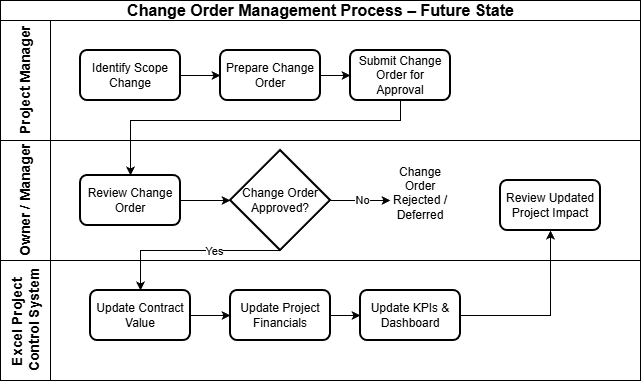

The diagram above was exported from draw.io. Its source (the exported page's mxGraphModel, read from the mxfile embedded in the PNG):
<mxGraphModel dx="1678" dy="874" grid="1" gridSize="10" guides="1" tooltips="1" connect="1" arrows="1" fold="1" page="1" pageScale="1" pageWidth="1100" pageHeight="850" math="0" shadow="0">
  <root>
    <mxCell id="0" />
    <mxCell id="1" parent="0" />
    <mxCell id="b26IiZlyAIKGCFsfyBWU-1" parent="1" style="swimlane;childLayout=stackLayout;resizeParent=1;resizeParentMax=0;horizontal=1;startSize=20;horizontalStack=0;html=1;" value="&lt;div&gt;&lt;font style=&quot;font-size: 16px;&quot;&gt;Change Order Management Process – Future State&lt;/font&gt;&lt;/div&gt;" vertex="1">
      <mxGeometry height="380" width="640" x="220" y="45" as="geometry" />
    </mxCell>
    <mxCell id="b26IiZlyAIKGCFsfyBWU-2" parent="b26IiZlyAIKGCFsfyBWU-1" style="swimlane;startSize=50;horizontal=0;html=1;fontSize=14;" value="Project Manager" vertex="1">
      <mxGeometry height="120" width="640" y="20" as="geometry" />
    </mxCell>
    <mxCell id="b26IiZlyAIKGCFsfyBWU-20" edge="1" parent="b26IiZlyAIKGCFsfyBWU-2" source="b26IiZlyAIKGCFsfyBWU-5" style="edgeStyle=orthogonalEdgeStyle;rounded=0;orthogonalLoop=1;jettySize=auto;html=1;" target="b26IiZlyAIKGCFsfyBWU-6" value="">
      <mxGeometry relative="1" as="geometry" />
    </mxCell>
    <mxCell id="b26IiZlyAIKGCFsfyBWU-5" parent="b26IiZlyAIKGCFsfyBWU-2" style="rounded=1;whiteSpace=wrap;html=1;absoluteArcSize=1;arcSize=14;strokeWidth=2;" value="Identify Scope Change" vertex="1">
      <mxGeometry height="50" width="100" x="80" y="30" as="geometry" />
    </mxCell>
    <mxCell id="b26IiZlyAIKGCFsfyBWU-21" edge="1" parent="b26IiZlyAIKGCFsfyBWU-2" source="b26IiZlyAIKGCFsfyBWU-6" style="edgeStyle=orthogonalEdgeStyle;rounded=0;orthogonalLoop=1;jettySize=auto;html=1;" target="b26IiZlyAIKGCFsfyBWU-7" value="">
      <mxGeometry relative="1" as="geometry" />
    </mxCell>
    <mxCell id="b26IiZlyAIKGCFsfyBWU-6" parent="b26IiZlyAIKGCFsfyBWU-2" style="rounded=1;whiteSpace=wrap;html=1;absoluteArcSize=1;arcSize=14;strokeWidth=2;" value="Prepare Change Order" vertex="1">
      <mxGeometry height="50" width="100" x="220" y="30" as="geometry" />
    </mxCell>
    <mxCell id="b26IiZlyAIKGCFsfyBWU-7" parent="b26IiZlyAIKGCFsfyBWU-2" style="rounded=1;whiteSpace=wrap;html=1;absoluteArcSize=1;arcSize=14;strokeWidth=2;" value="Submit Change Order for Approval" vertex="1">
      <mxGeometry height="50" width="100" x="350" y="30" as="geometry" />
    </mxCell>
    <mxCell id="b26IiZlyAIKGCFsfyBWU-3" parent="b26IiZlyAIKGCFsfyBWU-1" style="swimlane;startSize=50;horizontal=0;html=1;fontSize=14;" value="Owner / Manager" vertex="1">
      <mxGeometry height="120" width="640" y="140" as="geometry" />
    </mxCell>
    <mxCell id="b26IiZlyAIKGCFsfyBWU-22" edge="1" parent="b26IiZlyAIKGCFsfyBWU-3" source="b26IiZlyAIKGCFsfyBWU-12" style="edgeStyle=orthogonalEdgeStyle;rounded=0;orthogonalLoop=1;jettySize=auto;html=1;" target="b26IiZlyAIKGCFsfyBWU-13" value="">
      <mxGeometry relative="1" as="geometry" />
    </mxCell>
    <mxCell id="b26IiZlyAIKGCFsfyBWU-12" parent="b26IiZlyAIKGCFsfyBWU-3" style="rounded=1;whiteSpace=wrap;html=1;absoluteArcSize=1;arcSize=14;strokeWidth=2;" value="Review Change Order" vertex="1">
      <mxGeometry height="50" width="100" x="80" y="35" as="geometry" />
    </mxCell>
    <mxCell id="b26IiZlyAIKGCFsfyBWU-26" edge="1" parent="b26IiZlyAIKGCFsfyBWU-3" source="b26IiZlyAIKGCFsfyBWU-13" style="edgeStyle=orthogonalEdgeStyle;rounded=0;orthogonalLoop=1;jettySize=auto;html=1;" target="b26IiZlyAIKGCFsfyBWU-25" value="">
      <mxGeometry relative="1" as="geometry" />
    </mxCell>
    <mxCell id="b26IiZlyAIKGCFsfyBWU-27" connectable="0" parent="b26IiZlyAIKGCFsfyBWU-26" style="edgeLabel;html=1;align=center;verticalAlign=middle;resizable=0;points=[];" value="No" vertex="1">
      <mxGeometry relative="1" x="0.0275" y="1" as="geometry">
        <mxPoint as="offset" />
      </mxGeometry>
    </mxCell>
    <mxCell id="b26IiZlyAIKGCFsfyBWU-13" parent="b26IiZlyAIKGCFsfyBWU-3" style="strokeWidth=2;html=1;shape=mxgraph.flowchart.decision;whiteSpace=wrap;" value="&lt;div&gt;Change Order Approved?&lt;/div&gt;" vertex="1">
      <mxGeometry height="100" width="100" x="230" y="10" as="geometry" />
    </mxCell>
    <mxCell id="b26IiZlyAIKGCFsfyBWU-25" parent="b26IiZlyAIKGCFsfyBWU-3" style="text;html=1;whiteSpace=wrap;strokeColor=none;fillColor=none;align=center;verticalAlign=middle;rounded=0;" value="&lt;div&gt;Change Order Rejected / Deferred&lt;/div&gt;&lt;div&gt;&lt;br&gt;&lt;/div&gt;" vertex="1">
      <mxGeometry height="30" width="60" x="390" y="45" as="geometry" />
    </mxCell>
    <mxCell id="b26IiZlyAIKGCFsfyBWU-28" parent="b26IiZlyAIKGCFsfyBWU-3" style="rounded=1;whiteSpace=wrap;html=1;absoluteArcSize=1;arcSize=14;strokeWidth=2;" value="Review Updated Project Impact" vertex="1">
      <mxGeometry height="50" width="100" x="500" y="40" as="geometry" />
    </mxCell>
    <mxCell id="b26IiZlyAIKGCFsfyBWU-4" parent="b26IiZlyAIKGCFsfyBWU-1" style="swimlane;startSize=50;horizontal=0;html=1;fontSize=14;" value="Excel Project&amp;nbsp;&lt;div&gt;Control System&lt;/div&gt;" vertex="1">
      <mxGeometry height="120" width="640" y="260" as="geometry" />
    </mxCell>
    <mxCell id="b26IiZlyAIKGCFsfyBWU-23" edge="1" parent="b26IiZlyAIKGCFsfyBWU-4" source="b26IiZlyAIKGCFsfyBWU-14" style="edgeStyle=orthogonalEdgeStyle;rounded=0;orthogonalLoop=1;jettySize=auto;html=1;" target="b26IiZlyAIKGCFsfyBWU-15" value="">
      <mxGeometry relative="1" as="geometry" />
    </mxCell>
    <mxCell id="b26IiZlyAIKGCFsfyBWU-14" parent="b26IiZlyAIKGCFsfyBWU-4" style="rounded=1;whiteSpace=wrap;html=1;absoluteArcSize=1;arcSize=14;strokeWidth=2;" value="Update Contract Value" vertex="1">
      <mxGeometry height="50" width="100" x="90" y="30" as="geometry" />
    </mxCell>
    <mxCell id="b26IiZlyAIKGCFsfyBWU-24" edge="1" parent="b26IiZlyAIKGCFsfyBWU-4" source="b26IiZlyAIKGCFsfyBWU-15" style="edgeStyle=orthogonalEdgeStyle;rounded=0;orthogonalLoop=1;jettySize=auto;html=1;" target="b26IiZlyAIKGCFsfyBWU-16" value="">
      <mxGeometry relative="1" as="geometry" />
    </mxCell>
    <mxCell id="b26IiZlyAIKGCFsfyBWU-15" parent="b26IiZlyAIKGCFsfyBWU-4" style="rounded=1;whiteSpace=wrap;html=1;absoluteArcSize=1;arcSize=14;strokeWidth=2;" value="Update Project Financials" vertex="1">
      <mxGeometry height="50" width="100" x="230" y="30" as="geometry" />
    </mxCell>
    <mxCell id="b26IiZlyAIKGCFsfyBWU-16" parent="b26IiZlyAIKGCFsfyBWU-4" style="rounded=1;whiteSpace=wrap;html=1;absoluteArcSize=1;arcSize=14;strokeWidth=2;" value="Update KPIs &amp;amp; Dashboard" vertex="1">
      <mxGeometry height="50" width="100" x="360" y="30" as="geometry" />
    </mxCell>
    <mxCell id="b26IiZlyAIKGCFsfyBWU-17" edge="1" parent="b26IiZlyAIKGCFsfyBWU-1" source="b26IiZlyAIKGCFsfyBWU-13" style="edgeStyle=orthogonalEdgeStyle;rounded=0;orthogonalLoop=1;jettySize=auto;html=1;entryX=0.5;entryY=0;entryDx=0;entryDy=0;exitX=0.5;exitY=1;exitDx=0;exitDy=0;exitPerimeter=0;" target="b26IiZlyAIKGCFsfyBWU-14" value="">
      <mxGeometry relative="1" as="geometry">
        <Array as="points">
          <mxPoint x="140" y="250" />
        </Array>
        <mxPoint x="220" y="290" as="targetPoint" />
      </mxGeometry>
    </mxCell>
    <mxCell id="b26IiZlyAIKGCFsfyBWU-18" connectable="0" parent="b26IiZlyAIKGCFsfyBWU-17" style="edgeLabel;html=1;align=center;verticalAlign=middle;resizable=0;points=[];" value="Yes" vertex="1">
      <mxGeometry relative="1" x="-0.251" as="geometry">
        <mxPoint as="offset" />
      </mxGeometry>
    </mxCell>
    <mxCell id="b26IiZlyAIKGCFsfyBWU-19" edge="1" parent="b26IiZlyAIKGCFsfyBWU-1" source="b26IiZlyAIKGCFsfyBWU-7" style="edgeStyle=orthogonalEdgeStyle;rounded=0;orthogonalLoop=1;jettySize=auto;html=1;exitX=0.5;exitY=1;exitDx=0;exitDy=0;" target="b26IiZlyAIKGCFsfyBWU-12">
      <mxGeometry relative="1" as="geometry">
        <Array as="points">
          <mxPoint x="400" y="120" />
          <mxPoint x="130" y="120" />
        </Array>
      </mxGeometry>
    </mxCell>
    <mxCell id="b26IiZlyAIKGCFsfyBWU-30" edge="1" parent="b26IiZlyAIKGCFsfyBWU-1" source="b26IiZlyAIKGCFsfyBWU-16" style="edgeStyle=orthogonalEdgeStyle;rounded=0;orthogonalLoop=1;jettySize=auto;html=1;entryX=0.5;entryY=1;entryDx=0;entryDy=0;" target="b26IiZlyAIKGCFsfyBWU-28">
      <mxGeometry relative="1" as="geometry" />
    </mxCell>
  </root>
</mxGraphModel>